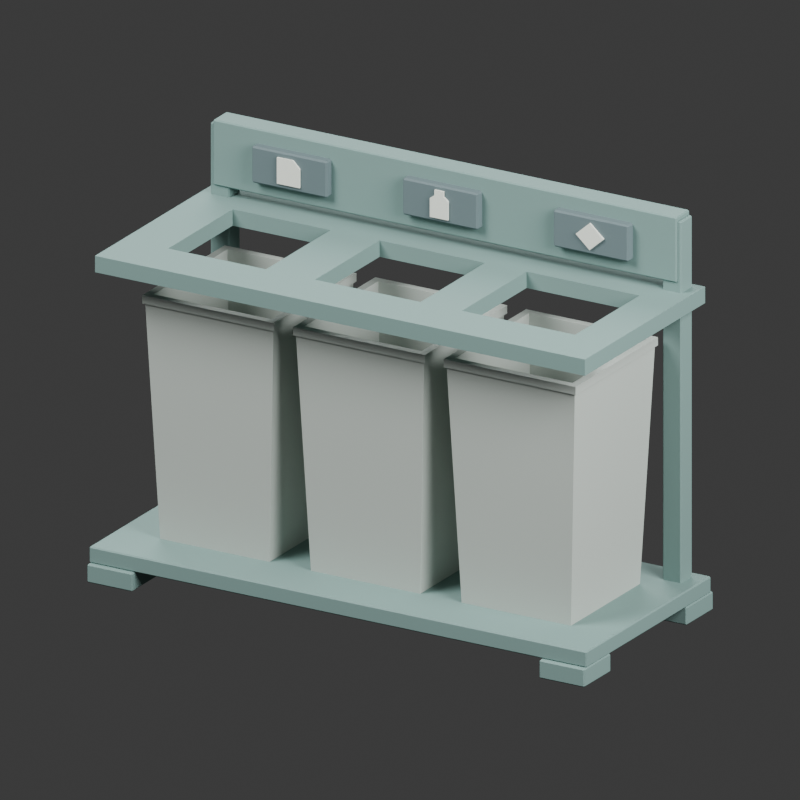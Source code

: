 # Source: source.blend  (saved by Blender 4.3.34; exported with 4.5.12 LTS)
import bpy
from mathutils import Matrix  # noqa: F401  (used for matrix-valued properties, if any)

bpy.ops.wm.read_factory_settings(use_empty=True)
scene = bpy.context.scene
scene.name = 'Scene'

# ---- collections
col_collection = bpy.data.collections.new('Collection'); scene.collection.children.link(col_collection)

# ---- materials (node trees are filled in below, after node groups)
mat_soft_neutral_removable_liners = bpy.data.materials.new('Soft neutral removable liners')
mat_soft_neutral_removable_liners.diffuse_color = (0.46, 0.51, 0.47, 1.0)
mat_muted_service_green_frame = bpy.data.materials.new('Muted service green frame')
mat_muted_service_green_frame.diffuse_color = (0.18, 0.29, 0.27, 1.0)
mat_original_category_symbols = bpy.data.materials.new('Original category symbols')
mat_original_category_symbols.diffuse_color = (0.78, 0.81, 0.73, 1.0)
mat_dark_original_category_plaques = bpy.data.materials.new('Dark original category plaques')
mat_dark_original_category_plaques.diffuse_color = (0.12, 0.17, 0.18, 1.0)

# ---- material node trees
mat_soft_neutral_removable_liners.use_nodes = True; mat_soft_neutral_removable_liners.node_tree.nodes.clear()
_N = mat_soft_neutral_removable_liners.node_tree.nodes; _L = mat_soft_neutral_removable_liners.node_tree.links
n0 = _N.new('ShaderNodeBsdfPrincipled'); n0.name = 'Principled BSDF'; n0.location = (10, 300)
n0.inputs[0].default_value = (0.46, 0.51, 0.47, 1.0)
n0.inputs[2].default_value = 0.78
n1 = _N.new('ShaderNodeOutputMaterial'); n1.name = 'Material Output'; n1.location = (300, 300)
_L.new(n0.outputs[0], n1.inputs[0])
n1.is_active_output = True
mat_muted_service_green_frame.use_nodes = True; mat_muted_service_green_frame.node_tree.nodes.clear()
_N = mat_muted_service_green_frame.node_tree.nodes; _L = mat_muted_service_green_frame.node_tree.links
n0 = _N.new('ShaderNodeBsdfPrincipled'); n0.name = 'Principled BSDF'; n0.location = (10, 300)
n0.inputs[0].default_value = (0.18, 0.29, 0.27, 1.0)
n0.inputs[2].default_value = 0.78
n1 = _N.new('ShaderNodeOutputMaterial'); n1.name = 'Material Output'; n1.location = (300, 300)
_L.new(n0.outputs[0], n1.inputs[0])
n1.is_active_output = True
mat_original_category_symbols.use_nodes = True; mat_original_category_symbols.node_tree.nodes.clear()
_N = mat_original_category_symbols.node_tree.nodes; _L = mat_original_category_symbols.node_tree.links
n0 = _N.new('ShaderNodeBsdfPrincipled'); n0.name = 'Principled BSDF'; n0.location = (10, 300)
n0.inputs[0].default_value = (0.78, 0.81, 0.73, 1.0)
n0.inputs[2].default_value = 0.78
n1 = _N.new('ShaderNodeOutputMaterial'); n1.name = 'Material Output'; n1.location = (300, 300)
_L.new(n0.outputs[0], n1.inputs[0])
n1.is_active_output = True
mat_dark_original_category_plaques.use_nodes = True; mat_dark_original_category_plaques.node_tree.nodes.clear()
_N = mat_dark_original_category_plaques.node_tree.nodes; _L = mat_dark_original_category_plaques.node_tree.links
n0 = _N.new('ShaderNodeBsdfPrincipled'); n0.name = 'Principled BSDF'; n0.location = (10, 300)
n0.inputs[0].default_value = (0.12, 0.17, 0.18, 1.0)
n0.inputs[2].default_value = 0.78
n1 = _N.new('ShaderNodeOutputMaterial'); n1.name = 'Material Output'; n1.location = (300, 300)
_L.new(n0.outputs[0], n1.inputs[0])
n1.is_active_output = True

# ---- world
world_world = bpy.data.worlds.new('World'); scene.world = world_world
world_world.use_nodes = True; world_world.node_tree.nodes.clear()
_N = world_world.node_tree.nodes; _L = world_world.node_tree.links
n0 = _N.new('ShaderNodeOutputWorld'); n0.name = 'World Output'; n0.location = (300, 300)
n1 = _N.new('ShaderNodeBackground'); n1.name = 'Background'; n1.location = (10, 300)
n1.inputs[0].default_value = (0.05088, 0.05088, 0.05088, 1.0)
_L.new(n1.outputs[0], n0.inputs[0])
n0.is_active_output = True
world_world.color = (0.3, 0.3, 0.3)
world_world.sun_shadow_jitter_overblur = 0.0

# ---- cameras
cam_camera_001 = bpy.data.cameras.new('Camera.001')
cam_camera_001.type = 'ORTHO'
cam_camera_001.ortho_scale = 1.828

# ---- lights
light_area = bpy.data.lights.new('Area', 'AREA')
light_area.energy = 700.0
light_area.shape = 'DISK'
light_area.size = 4.0
light_area.size_y = 1.0
light_area_001 = bpy.data.lights.new('Area.001', 'AREA')
light_area_001.energy = 350.0
light_area_001.shape = 'DISK'
light_area_001.size = 3.0
light_area_001.size_y = 1.0
light_area_002 = bpy.data.lights.new('Area.002', 'AREA')
light_area_002.energy = 300.0
light_area_002.shape = 'DISK'
light_area_002.size = 4.0
light_area_002.size_y = 1.0

# ---- meshes
me_removable_hollow_liner_1 = bpy.data.meshes.new('Removable hollow liner 1')
me_removable_hollow_liner_1.from_pydata([(-0.545, -0.155, 0.085), (-0.255, -0.155, 0.085), (-0.255, 0.155, 0.085), (-0.545, 0.155, 0.085), (-0.57, -0.18, 0.665), (-0.23, -0.18, 0.665), (-0.23, 0.18, 0.665), (-0.57, 0.18, 0.665), (-0.575, -0.185, 0.665), (-0.225, -0.185, 0.665), (-0.225, 0.185, 0.665), (-0.575, 0.185, 0.665), (-0.575, -0.185, 0.685), (-0.225, -0.185, 0.685), (-0.225, 0.185, 0.685), (-0.575, 0.185, 0.685), (-0.556, -0.166, 0.685), (-0.244, -0.166, 0.685), (-0.244, 0.166, 0.685), (-0.556, 0.166, 0.685), (-0.556, -0.166, 0.665), (-0.244, -0.166, 0.665), (-0.244, 0.166, 0.665), (-0.556, 0.166, 0.665), (-0.531, -0.141, 0.103), (-0.269, -0.141, 0.103), (-0.269, 0.141, 0.103), (-0.531, 0.141, 0.103)], [], [(3, 2, 1, 0), (0, 1, 5, 4), (1, 2, 6, 5), (2, 3, 7, 6), (3, 0, 4, 7), (4, 5, 9, 8), (5, 6, 10, 9), (6, 7, 11, 10), (7, 4, 8, 11), (8, 9, 13, 12), (9, 10, 14, 13), (10, 11, 15, 14), (11, 8, 12, 15), (12, 13, 17, 16), (13, 14, 18, 17), (14, 15, 19, 18), (15, 12, 16, 19), (16, 17, 21, 20), (17, 18, 22, 21), (18, 19, 23, 22), (19, 16, 20, 23), (20, 21, 25, 24), (21, 22, 26, 25), (22, 23, 27, 26), (23, 20, 24, 27), (24, 25, 26, 27)])
me_removable_hollow_liner_1.materials.append(mat_soft_neutral_removable_liners)
me_removable_hollow_liner_1.update()
me_removable_hollow_liner_2 = bpy.data.meshes.new('Removable hollow liner 2')
me_removable_hollow_liner_2.from_pydata([(-0.145, -0.155, 0.085), (0.145, -0.155, 0.085), (0.145, 0.155, 0.085), (-0.145, 0.155, 0.085), (-0.17, -0.18, 0.665), (0.17, -0.18, 0.665), (0.17, 0.18, 0.665), (-0.17, 0.18, 0.665), (-0.175, -0.185, 0.665), (0.175, -0.185, 0.665), (0.175, 0.185, 0.665), (-0.175, 0.185, 0.665), (-0.175, -0.185, 0.685), (0.175, -0.185, 0.685), (0.175, 0.185, 0.685), (-0.175, 0.185, 0.685), (-0.156, -0.166, 0.685), (0.156, -0.166, 0.685), (0.156, 0.166, 0.685), (-0.156, 0.166, 0.685), (-0.156, -0.166, 0.665), (0.156, -0.166, 0.665), (0.156, 0.166, 0.665), (-0.156, 0.166, 0.665), (-0.131, -0.141, 0.103), (0.131, -0.141, 0.103), (0.131, 0.141, 0.103), (-0.131, 0.141, 0.103)], [], [(3, 2, 1, 0), (0, 1, 5, 4), (1, 2, 6, 5), (2, 3, 7, 6), (3, 0, 4, 7), (4, 5, 9, 8), (5, 6, 10, 9), (6, 7, 11, 10), (7, 4, 8, 11), (8, 9, 13, 12), (9, 10, 14, 13), (10, 11, 15, 14), (11, 8, 12, 15), (12, 13, 17, 16), (13, 14, 18, 17), (14, 15, 19, 18), (15, 12, 16, 19), (16, 17, 21, 20), (17, 18, 22, 21), (18, 19, 23, 22), (19, 16, 20, 23), (20, 21, 25, 24), (21, 22, 26, 25), (22, 23, 27, 26), (23, 20, 24, 27), (24, 25, 26, 27)])
me_removable_hollow_liner_2.materials.append(mat_soft_neutral_removable_liners)
me_removable_hollow_liner_2.update()
me_removable_hollow_liner_3 = bpy.data.meshes.new('Removable hollow liner 3')
me_removable_hollow_liner_3.from_pydata([(0.255, -0.155, 0.085), (0.545, -0.155, 0.085), (0.545, 0.155, 0.085), (0.255, 0.155, 0.085), (0.23, -0.18, 0.665), (0.57, -0.18, 0.665), (0.57, 0.18, 0.665), (0.23, 0.18, 0.665), (0.225, -0.185, 0.665), (0.575, -0.185, 0.665), (0.575, 0.185, 0.665), (0.225, 0.185, 0.665), (0.225, -0.185, 0.685), (0.575, -0.185, 0.685), (0.575, 0.185, 0.685), (0.225, 0.185, 0.685), (0.244, -0.166, 0.685), (0.556, -0.166, 0.685), (0.556, 0.166, 0.685), (0.244, 0.166, 0.685), (0.244, -0.166, 0.665), (0.556, -0.166, 0.665), (0.556, 0.166, 0.665), (0.244, 0.166, 0.665), (0.269, -0.141, 0.103), (0.531, -0.141, 0.103), (0.531, 0.141, 0.103), (0.269, 0.141, 0.103)], [], [(3, 2, 1, 0), (0, 1, 5, 4), (1, 2, 6, 5), (2, 3, 7, 6), (3, 0, 4, 7), (4, 5, 9, 8), (5, 6, 10, 9), (6, 7, 11, 10), (7, 4, 8, 11), (8, 9, 13, 12), (9, 10, 14, 13), (10, 11, 15, 14), (11, 8, 12, 15), (12, 13, 17, 16), (13, 14, 18, 17), (14, 15, 19, 18), (15, 12, 16, 19), (16, 17, 21, 20), (17, 18, 22, 21), (18, 19, 23, 22), (19, 16, 20, 23), (20, 21, 25, 24), (21, 22, 26, 25), (22, 23, 27, 26), (23, 20, 24, 27), (24, 25, 26, 27)])
me_removable_hollow_liner_3.materials.append(mat_soft_neutral_removable_liners)
me_removable_hollow_liner_3.update()
me_continuous_three_aperture_deck = bpy.data.meshes.new('Continuous three aperture deck')
me_continuous_three_aperture_deck.from_pydata([(-0.65, -0.145, 0.755), (-0.65, 0.145, 0.755), (-0.53, 0.145, 0.755), (-0.53, -0.145, 0.755), (-0.65, -0.145, 0.795), (-0.53, -0.145, 0.795), (-0.53, 0.145, 0.795), (-0.65, 0.145, 0.795), (0.55, 0.145, 0.755), (0.55, 0.27, 0.755), (0.65, 0.27, 0.755), (0.65, 0.145, 0.755), (0.55, 0.145, 0.795), (0.65, 0.145, 0.795), (0.65, 0.27, 0.795), (0.55, 0.27, 0.795), (-0.53, 0.27, 0.755), (-0.27, 0.27, 0.755), (-0.27, 0.145, 0.755), (-0.27, 0.145, 0.795), (-0.27, 0.27, 0.795), (-0.53, 0.27, 0.795), (0.14, -0.27, 0.755), (0.14, -0.145, 0.755), (0.25, -0.145, 0.755), (0.25, -0.27, 0.755), (0.14, -0.27, 0.795), (0.25, -0.27, 0.795), (0.25, -0.145, 0.795), (0.14, -0.145, 0.795), (-0.27, -0.145, 0.755), (-0.14, 0.145, 0.755), (-0.14, -0.145, 0.755), (-0.27, -0.145, 0.795), (-0.14, -0.145, 0.795), (-0.14, 0.145, 0.795), (0.55, -0.27, 0.755), (0.55, -0.145, 0.755), (0.65, -0.145, 0.755), (0.65, -0.27, 0.755), (0.55, -0.27, 0.795), (0.65, -0.27, 0.795), (0.65, -0.145, 0.795), (0.55, -0.145, 0.795), (-0.65, -0.27, 0.755), (-0.53, -0.27, 0.755), (-0.65, -0.27, 0.795), (-0.53, -0.27, 0.795), (-0.27, -0.27, 0.755), (-0.14, -0.27, 0.755), (-0.27, -0.27, 0.795), (-0.14, -0.27, 0.795), (0.14, 0.145, 0.755), (0.14, 0.27, 0.755), (0.25, 0.27, 0.755), (0.25, 0.145, 0.755), (0.14, 0.145, 0.795), (0.25, 0.145, 0.795), (0.25, 0.27, 0.795), (0.14, 0.27, 0.795), (-0.65, 0.27, 0.755), (-0.65, 0.27, 0.795), (-0.14, 0.27, 0.755), (-0.14, 0.27, 0.795)], [], [(0, 1, 2, 3), (4, 5, 6, 7), (3, 2, 6, 5), (1, 0, 4, 7), (8, 9, 10, 11), (12, 13, 14, 15), (11, 10, 14, 13), (10, 9, 15, 14), (2, 16, 17, 18), (6, 19, 20, 21), (2, 18, 19, 6), (17, 16, 21, 20), (22, 23, 24, 25), (26, 27, 28, 29), (22, 25, 27, 26), (30, 18, 31, 32), (33, 34, 35, 19), (32, 31, 35, 34), (18, 30, 33, 19), (36, 37, 38, 39), (40, 41, 42, 43), (36, 39, 41, 40), (39, 38, 42, 41), (44, 0, 3, 45), (46, 47, 5, 4), (44, 45, 47, 46), (0, 44, 46, 4), (37, 8, 11, 38), (43, 42, 13, 12), (38, 11, 13, 42), (8, 37, 43, 12), (48, 30, 32, 49), (50, 51, 34, 33), (48, 49, 51, 50), (52, 53, 54, 55), (56, 57, 58, 59), (54, 53, 59, 58), (49, 32, 23, 22), (51, 26, 29, 34), (49, 22, 26, 51), (23, 32, 34, 29), (1, 60, 16, 2), (7, 6, 21, 61), (16, 60, 61, 21), (60, 1, 7, 61), (25, 24, 37, 36), (27, 40, 43, 28), (25, 36, 40, 27), (37, 24, 28, 43), (18, 17, 62, 31), (19, 35, 63, 20), (62, 17, 20, 63), (45, 3, 30, 48), (47, 50, 33, 5), (45, 48, 50, 47), (30, 3, 5, 33), (31, 62, 53, 52), (35, 56, 59, 63), (31, 52, 56, 35), (53, 62, 63, 59), (23, 52, 55, 24), (29, 28, 57, 56), (24, 55, 57, 28), (52, 23, 29, 56), (55, 54, 9, 8), (57, 12, 15, 58), (55, 8, 12, 57), (9, 54, 58, 15)])
me_continuous_three_aperture_deck.materials.append(mat_muted_service_green_frame)
me_continuous_three_aperture_deck.update()
me_original_sheet_silhouette = bpy.data.meshes.new('Original sheet silhouette')
me_original_sheet_silhouette.from_pydata([(-0.43, 0.174, 0.868), (-0.37, 0.174, 0.868), (-0.37, 0.174, 0.914), (-0.388, 0.174, 0.932), (-0.43, 0.174, 0.932), (-0.43, 0.18, 0.868), (-0.37, 0.18, 0.868), (-0.37, 0.18, 0.914), (-0.388, 0.18, 0.932), (-0.43, 0.18, 0.932)], [], [(4, 0, 1, 2, 3), (5, 9, 8, 7, 6), (0, 5, 6, 1), (1, 6, 7, 2), (2, 7, 8, 3), (3, 8, 9, 4), (4, 9, 5, 0)])
me_original_sheet_silhouette.materials.append(mat_original_category_symbols)
me_original_sheet_silhouette.update()
me_original_container_silhouette = bpy.data.meshes.new('Original container silhouette')
me_original_container_silhouette.from_pydata([(-0.024, 0.174, 0.866), (0.024, 0.174, 0.866), (0.024, 0.174, 0.912), (0.012, 0.174, 0.921), (0.012, 0.174, 0.934), (-0.012, 0.174, 0.934), (-0.012, 0.174, 0.921), (-0.024, 0.174, 0.912), (-0.024, 0.18, 0.866), (0.024, 0.18, 0.866), (0.024, 0.18, 0.912), (0.012, 0.18, 0.921), (0.012, 0.18, 0.934), (-0.012, 0.18, 0.934), (-0.012, 0.18, 0.921), (-0.024, 0.18, 0.912)], [], [(7, 0, 1, 2, 3, 4, 5, 6), (8, 15, 14, 13, 12, 11, 10, 9), (0, 8, 9, 1), (1, 9, 10, 2), (2, 10, 11, 3), (3, 11, 12, 4), (4, 12, 13, 5), (5, 13, 14, 6), (6, 14, 15, 7), (7, 15, 8, 0)])
me_original_container_silhouette.materials.append(mat_original_category_symbols)
me_original_container_silhouette.update()
me_original_general_stream_diamond = bpy.data.meshes.new('Original general stream diamond')
me_original_general_stream_diamond.from_pydata([(0.4, 0.174, 0.867), (0.437, 0.174, 0.9), (0.4, 0.174, 0.933), (0.363, 0.174, 0.9), (0.4, 0.18, 0.867), (0.437, 0.18, 0.9), (0.4, 0.18, 0.933), (0.363, 0.18, 0.9)], [], [(3, 0, 1, 2), (4, 7, 6, 5), (0, 4, 5, 1), (1, 5, 6, 2), (2, 6, 7, 3), (3, 7, 4, 0)])
me_original_general_stream_diamond.materials.append(mat_original_category_symbols)
me_original_general_stream_diamond.update()
me_cube_001 = bpy.data.meshes.new('Cube.001')
me_cube_001.from_pydata([(-0.057, -0.057, -0.0225), (-0.057, -0.06, -0.0195), (-0.06, -0.057, -0.0195), (-0.057, -0.06, 0.0195), (-0.057, -0.057, 0.0225), (-0.06, -0.057, 0.0195), (-0.057, 0.057, -0.0225), (-0.06, 0.057, -0.0195), (-0.057, 0.06, -0.0195), (-0.057, 0.057, 0.0225), (-0.057, 0.06, 0.0195), (-0.06, 0.057, 0.0195), (0.057, -0.057, -0.0225), (0.06, -0.057, -0.0195), (0.057, -0.06, -0.0195), (0.057, -0.057, 0.0225), (0.057, -0.06, 0.0195), (0.06, -0.057, 0.0195), (0.057, 0.057, -0.0225), (0.057, 0.06, -0.0195), (0.06, 0.057, -0.0195), (0.057, 0.057, 0.0225), (0.06, 0.057, 0.0195), (0.057, 0.06, 0.0195)], [], [(14, 16, 3, 1), (20, 22, 17, 13), (21, 9, 4, 15), (2, 5, 11, 7), (8, 10, 23, 19), (0, 1, 2), (3, 4, 5), (6, 7, 8), (9, 10, 11), (12, 13, 14), (15, 16, 17), (18, 19, 20), (21, 22, 23), (6, 0, 2, 7), (1, 3, 5, 2), (4, 9, 11, 5), (10, 8, 7, 11), (18, 6, 8, 19), (9, 21, 23, 10), (22, 20, 19, 23), (12, 18, 20, 13), (21, 15, 17, 22), (16, 14, 13, 17), (0, 12, 14, 1), (15, 4, 3, 16), (6, 18, 12, 0)])
_uv = me_cube_001.uv_layers.new(name='UVMap')
_uv.uv.foreach_set('vector', [0.3917, 0.7563, 0.6083, 0.7563, 0.6083, 0.9938, 0.3917, 0.9937, 0.3917, 0.5063, 0.6083, 0.5063, 0.6083, 0.7437, 0.3917, 0.7437, 0.6313, 0.5063, 0.8688, 0.5063, 0.8687, 0.7437, 0.6313, 0.7438, 0.3917, 0.00625, 0.6083, 0.00625, 0.6083, 0.2438, 0.3917, 0.2438, 0.3917, 0.2562, 0.6083, 0.2563, 0.6083, 0.4938, 0.3917, 0.4938, 0.1313, 0.7438, 0.1312, 0.75, 0.125, 0.7438, 0.6083, 0.9938, 0.625, 0.9937, 0.6083, 1.0, 0.1313, 0.5063, 0.125, 0.5063, 0.1312, 0.5, 0.625, 0.2562, 0.6083, 0.2563, 0.6083, 0.25, 0.3688, 0.7437, 0.375, 0.7438, 0.3688, 0.75, 0.625, 0.7563, 0.6083, 0.7563, 0.6083, 0.75, 0.3688, 0.5063, 0.3688, 0.5, 0.375, 0.5063, 0.625, 0.5063, 0.6083, 0.5063, 0.6083, 0.5, 0.1313, 0.5063, 0.1313, 0.7438, 0.125, 0.7438, 0.125, 0.5063, 0.3917, 0.0, 0.6083, 0.0, 0.6083, 0.00625, 0.3917, 0.00625, 0.625, 0.00625, 0.625, 0.2438, 0.6083, 0.2438, 0.6083, 0.00625, 0.6083, 0.2563, 0.3917, 0.2562, 0.3917, 0.2438, 0.6083, 0.2438, 0.3688, 0.5063, 0.1313, 0.5063, 0.1312, 0.5, 0.3688, 0.5, 0.625, 0.2562, 0.625, 0.4938, 0.6083, 0.4938, 0.6083, 0.2563, 0.6083, 0.5063, 0.3917, 0.5063, 0.3917, 0.4938, 0.6083, 0.4938, 0.3688, 0.7437, 0.3688, 0.5063, 0.3917, 0.5063, 0.3917, 0.7437, 0.6313, 0.5063, 0.6313, 0.7438, 0.6083, 0.7437, 0.6083, 0.5063, 0.6083, 0.7563, 0.3917, 0.7563, 0.3917, 0.7437, 0.6083, 0.7437, 0.1313, 0.7438, 0.3688, 0.7437, 0.3688, 0.75, 0.1312, 0.75, 0.625, 0.7563, 0.625, 0.9937, 0.6083, 0.9938, 0.6083, 0.7563, 0.1313, 0.5063, 0.3688, 0.5063, 0.3688, 0.7437, 0.1313, 0.7438])
me_cube_001.materials.append(mat_muted_service_green_frame)
me_cube_001.update()
me_cube_002 = bpy.data.meshes.new('Cube.002')
me_cube_002.from_pydata([(-0.057, -0.057, -0.0225), (-0.057, -0.06, -0.0195), (-0.06, -0.057, -0.0195), (-0.057, -0.06, 0.0195), (-0.057, -0.057, 0.0225), (-0.06, -0.057, 0.0195), (-0.057, 0.057, -0.0225), (-0.06, 0.057, -0.0195), (-0.057, 0.06, -0.0195), (-0.057, 0.057, 0.0225), (-0.057, 0.06, 0.0195), (-0.06, 0.057, 0.0195), (0.057, -0.057, -0.0225), (0.06, -0.057, -0.0195), (0.057, -0.06, -0.0195), (0.057, -0.057, 0.0225), (0.057, -0.06, 0.0195), (0.06, -0.057, 0.0195), (0.057, 0.057, -0.0225), (0.057, 0.06, -0.0195), (0.06, 0.057, -0.0195), (0.057, 0.057, 0.0225), (0.06, 0.057, 0.0195), (0.057, 0.06, 0.0195)], [], [(14, 16, 3, 1), (20, 22, 17, 13), (21, 9, 4, 15), (2, 5, 11, 7), (8, 10, 23, 19), (0, 1, 2), (3, 4, 5), (6, 7, 8), (9, 10, 11), (12, 13, 14), (15, 16, 17), (18, 19, 20), (21, 22, 23), (6, 0, 2, 7), (1, 3, 5, 2), (4, 9, 11, 5), (10, 8, 7, 11), (18, 6, 8, 19), (9, 21, 23, 10), (22, 20, 19, 23), (12, 18, 20, 13), (21, 15, 17, 22), (16, 14, 13, 17), (0, 12, 14, 1), (15, 4, 3, 16), (6, 18, 12, 0)])
_uv = me_cube_002.uv_layers.new(name='UVMap')
_uv.uv.foreach_set('vector', [0.3917, 0.7563, 0.6083, 0.7563, 0.6083, 0.9938, 0.3917, 0.9937, 0.3917, 0.5063, 0.6083, 0.5063, 0.6083, 0.7437, 0.3917, 0.7437, 0.6313, 0.5063, 0.8688, 0.5063, 0.8687, 0.7437, 0.6313, 0.7438, 0.3917, 0.00625, 0.6083, 0.00625, 0.6083, 0.2438, 0.3917, 0.2438, 0.3917, 0.2562, 0.6083, 0.2563, 0.6083, 0.4938, 0.3917, 0.4938, 0.1313, 0.7438, 0.1312, 0.75, 0.125, 0.7438, 0.6083, 0.9938, 0.625, 0.9937, 0.6083, 1.0, 0.1313, 0.5063, 0.125, 0.5063, 0.1312, 0.5, 0.625, 0.2562, 0.6083, 0.2563, 0.6083, 0.25, 0.3688, 0.7437, 0.375, 0.7438, 0.3688, 0.75, 0.625, 0.7563, 0.6083, 0.7563, 0.6083, 0.75, 0.3688, 0.5063, 0.3688, 0.5, 0.375, 0.5063, 0.625, 0.5063, 0.6083, 0.5063, 0.6083, 0.5, 0.1313, 0.5063, 0.1313, 0.7438, 0.125, 0.7438, 0.125, 0.5063, 0.3917, 0.0, 0.6083, 0.0, 0.6083, 0.00625, 0.3917, 0.00625, 0.625, 0.00625, 0.625, 0.2438, 0.6083, 0.2438, 0.6083, 0.00625, 0.6083, 0.2563, 0.3917, 0.2562, 0.3917, 0.2438, 0.6083, 0.2438, 0.3688, 0.5063, 0.1313, 0.5063, 0.1312, 0.5, 0.3688, 0.5, 0.625, 0.2562, 0.625, 0.4938, 0.6083, 0.4938, 0.6083, 0.2563, 0.6083, 0.5063, 0.3917, 0.5063, 0.3917, 0.4938, 0.6083, 0.4938, 0.3688, 0.7437, 0.3688, 0.5063, 0.3917, 0.5063, 0.3917, 0.7437, 0.6313, 0.5063, 0.6313, 0.7438, 0.6083, 0.7437, 0.6083, 0.5063, 0.6083, 0.7563, 0.3917, 0.7563, 0.3917, 0.7437, 0.6083, 0.7437, 0.1313, 0.7438, 0.3688, 0.7437, 0.3688, 0.75, 0.1312, 0.75, 0.625, 0.7563, 0.625, 0.9937, 0.6083, 0.9938, 0.6083, 0.7563, 0.1313, 0.5063, 0.3688, 0.5063, 0.3688, 0.7437, 0.1313, 0.7438])
me_cube_002.materials.append(mat_muted_service_green_frame)
me_cube_002.update()
me_cube_003 = bpy.data.meshes.new('Cube.003')
me_cube_003.from_pydata([(-0.057, -0.057, -0.0225), (-0.057, -0.06, -0.0195), (-0.06, -0.057, -0.0195), (-0.057, -0.06, 0.0195), (-0.057, -0.057, 0.0225), (-0.06, -0.057, 0.0195), (-0.057, 0.057, -0.0225), (-0.06, 0.057, -0.0195), (-0.057, 0.06, -0.0195), (-0.057, 0.057, 0.0225), (-0.057, 0.06, 0.0195), (-0.06, 0.057, 0.0195), (0.057, -0.057, -0.0225), (0.06, -0.057, -0.0195), (0.057, -0.06, -0.0195), (0.057, -0.057, 0.0225), (0.057, -0.06, 0.0195), (0.06, -0.057, 0.0195), (0.057, 0.057, -0.0225), (0.057, 0.06, -0.0195), (0.06, 0.057, -0.0195), (0.057, 0.057, 0.0225), (0.06, 0.057, 0.0195), (0.057, 0.06, 0.0195)], [], [(14, 16, 3, 1), (20, 22, 17, 13), (21, 9, 4, 15), (2, 5, 11, 7), (8, 10, 23, 19), (0, 1, 2), (3, 4, 5), (6, 7, 8), (9, 10, 11), (12, 13, 14), (15, 16, 17), (18, 19, 20), (21, 22, 23), (6, 0, 2, 7), (1, 3, 5, 2), (4, 9, 11, 5), (10, 8, 7, 11), (18, 6, 8, 19), (9, 21, 23, 10), (22, 20, 19, 23), (12, 18, 20, 13), (21, 15, 17, 22), (16, 14, 13, 17), (0, 12, 14, 1), (15, 4, 3, 16), (6, 18, 12, 0)])
_uv = me_cube_003.uv_layers.new(name='UVMap')
_uv.uv.foreach_set('vector', [0.3917, 0.7563, 0.6083, 0.7563, 0.6083, 0.9938, 0.3917, 0.9937, 0.3917, 0.5063, 0.6083, 0.5063, 0.6083, 0.7437, 0.3917, 0.7437, 0.6313, 0.5063, 0.8688, 0.5063, 0.8687, 0.7437, 0.6313, 0.7438, 0.3917, 0.00625, 0.6083, 0.00625, 0.6083, 0.2438, 0.3917, 0.2438, 0.3917, 0.2562, 0.6083, 0.2563, 0.6083, 0.4938, 0.3917, 0.4938, 0.1313, 0.7438, 0.1312, 0.75, 0.125, 0.7438, 0.6083, 0.9938, 0.625, 0.9937, 0.6083, 1.0, 0.1313, 0.5063, 0.125, 0.5063, 0.1312, 0.5, 0.625, 0.2562, 0.6083, 0.2563, 0.6083, 0.25, 0.3688, 0.7437, 0.375, 0.7438, 0.3688, 0.75, 0.625, 0.7563, 0.6083, 0.7563, 0.6083, 0.75, 0.3688, 0.5063, 0.3688, 0.5, 0.375, 0.5063, 0.625, 0.5063, 0.6083, 0.5063, 0.6083, 0.5, 0.1313, 0.5063, 0.1313, 0.7438, 0.125, 0.7438, 0.125, 0.5063, 0.3917, 0.0, 0.6083, 0.0, 0.6083, 0.00625, 0.3917, 0.00625, 0.625, 0.00625, 0.625, 0.2438, 0.6083, 0.2438, 0.6083, 0.00625, 0.6083, 0.2563, 0.3917, 0.2562, 0.3917, 0.2438, 0.6083, 0.2438, 0.3688, 0.5063, 0.1313, 0.5063, 0.1312, 0.5, 0.3688, 0.5, 0.625, 0.2562, 0.625, 0.4938, 0.6083, 0.4938, 0.6083, 0.2563, 0.6083, 0.5063, 0.3917, 0.5063, 0.3917, 0.4938, 0.6083, 0.4938, 0.3688, 0.7437, 0.3688, 0.5063, 0.3917, 0.5063, 0.3917, 0.7437, 0.6313, 0.5063, 0.6313, 0.7438, 0.6083, 0.7437, 0.6083, 0.5063, 0.6083, 0.7563, 0.3917, 0.7563, 0.3917, 0.7437, 0.6083, 0.7437, 0.1313, 0.7438, 0.3688, 0.7437, 0.3688, 0.75, 0.1312, 0.75, 0.625, 0.7563, 0.625, 0.9937, 0.6083, 0.9938, 0.6083, 0.7563, 0.1313, 0.5063, 0.3688, 0.5063, 0.3688, 0.7437, 0.1313, 0.7438])
me_cube_003.materials.append(mat_muted_service_green_frame)
me_cube_003.update()
me_cube_004 = bpy.data.meshes.new('Cube.004')
me_cube_004.from_pydata([(-0.057, -0.057, -0.0225), (-0.057, -0.06, -0.0195), (-0.06, -0.057, -0.0195), (-0.057, -0.06, 0.0195), (-0.057, -0.057, 0.0225), (-0.06, -0.057, 0.0195), (-0.057, 0.057, -0.0225), (-0.06, 0.057, -0.0195), (-0.057, 0.06, -0.0195), (-0.057, 0.057, 0.0225), (-0.057, 0.06, 0.0195), (-0.06, 0.057, 0.0195), (0.057, -0.057, -0.0225), (0.06, -0.057, -0.0195), (0.057, -0.06, -0.0195), (0.057, -0.057, 0.0225), (0.057, -0.06, 0.0195), (0.06, -0.057, 0.0195), (0.057, 0.057, -0.0225), (0.057, 0.06, -0.0195), (0.06, 0.057, -0.0195), (0.057, 0.057, 0.0225), (0.06, 0.057, 0.0195), (0.057, 0.06, 0.0195)], [], [(14, 16, 3, 1), (20, 22, 17, 13), (21, 9, 4, 15), (2, 5, 11, 7), (8, 10, 23, 19), (0, 1, 2), (3, 4, 5), (6, 7, 8), (9, 10, 11), (12, 13, 14), (15, 16, 17), (18, 19, 20), (21, 22, 23), (6, 0, 2, 7), (1, 3, 5, 2), (4, 9, 11, 5), (10, 8, 7, 11), (18, 6, 8, 19), (9, 21, 23, 10), (22, 20, 19, 23), (12, 18, 20, 13), (21, 15, 17, 22), (16, 14, 13, 17), (0, 12, 14, 1), (15, 4, 3, 16), (6, 18, 12, 0)])
_uv = me_cube_004.uv_layers.new(name='UVMap')
_uv.uv.foreach_set('vector', [0.3917, 0.7563, 0.6083, 0.7563, 0.6083, 0.9938, 0.3917, 0.9937, 0.3917, 0.5063, 0.6083, 0.5063, 0.6083, 0.7437, 0.3917, 0.7437, 0.6313, 0.5063, 0.8688, 0.5063, 0.8687, 0.7437, 0.6313, 0.7438, 0.3917, 0.00625, 0.6083, 0.00625, 0.6083, 0.2438, 0.3917, 0.2438, 0.3917, 0.2562, 0.6083, 0.2563, 0.6083, 0.4938, 0.3917, 0.4938, 0.1313, 0.7438, 0.1312, 0.75, 0.125, 0.7438, 0.6083, 0.9938, 0.625, 0.9937, 0.6083, 1.0, 0.1313, 0.5063, 0.125, 0.5063, 0.1312, 0.5, 0.625, 0.2562, 0.6083, 0.2563, 0.6083, 0.25, 0.3688, 0.7437, 0.375, 0.7438, 0.3688, 0.75, 0.625, 0.7563, 0.6083, 0.7563, 0.6083, 0.75, 0.3688, 0.5063, 0.3688, 0.5, 0.375, 0.5063, 0.625, 0.5063, 0.6083, 0.5063, 0.6083, 0.5, 0.1313, 0.5063, 0.1313, 0.7438, 0.125, 0.7438, 0.125, 0.5063, 0.3917, 0.0, 0.6083, 0.0, 0.6083, 0.00625, 0.3917, 0.00625, 0.625, 0.00625, 0.625, 0.2438, 0.6083, 0.2438, 0.6083, 0.00625, 0.6083, 0.2563, 0.3917, 0.2562, 0.3917, 0.2438, 0.6083, 0.2438, 0.3688, 0.5063, 0.1313, 0.5063, 0.1312, 0.5, 0.3688, 0.5, 0.625, 0.2562, 0.625, 0.4938, 0.6083, 0.4938, 0.6083, 0.2563, 0.6083, 0.5063, 0.3917, 0.5063, 0.3917, 0.4938, 0.6083, 0.4938, 0.3688, 0.7437, 0.3688, 0.5063, 0.3917, 0.5063, 0.3917, 0.7437, 0.6313, 0.5063, 0.6313, 0.7438, 0.6083, 0.7437, 0.6083, 0.5063, 0.6083, 0.7563, 0.3917, 0.7563, 0.3917, 0.7437, 0.6083, 0.7437, 0.1313, 0.7438, 0.3688, 0.7437, 0.3688, 0.75, 0.1312, 0.75, 0.625, 0.7563, 0.625, 0.9937, 0.6083, 0.9938, 0.6083, 0.7563, 0.1313, 0.5063, 0.3688, 0.5063, 0.3688, 0.7437, 0.1313, 0.7438])
me_cube_004.materials.append(mat_muted_service_green_frame)
me_cube_004.update()
me_cube_005 = bpy.data.meshes.new('Cube.005')
me_cube_005.from_pydata([(-0.657, -0.277, -0.02), (-0.657, -0.28, -0.017), (-0.66, -0.277, -0.017), (-0.657, -0.28, 0.017), (-0.657, -0.277, 0.02), (-0.66, -0.277, 0.017), (-0.657, 0.277, -0.02), (-0.66, 0.277, -0.017), (-0.657, 0.28, -0.017), (-0.657, 0.277, 0.02), (-0.657, 0.28, 0.017), (-0.66, 0.277, 0.017), (0.657, -0.277, -0.02), (0.66, -0.277, -0.017), (0.657, -0.28, -0.017), (0.657, -0.277, 0.02), (0.657, -0.28, 0.017), (0.66, -0.277, 0.017), (0.657, 0.277, -0.02), (0.657, 0.28, -0.017), (0.66, 0.277, -0.017), (0.657, 0.277, 0.02), (0.66, 0.277, 0.017), (0.657, 0.28, 0.017)], [], [(14, 16, 3, 1), (20, 22, 17, 13), (21, 9, 4, 15), (2, 5, 11, 7), (8, 10, 23, 19), (0, 1, 2), (3, 4, 5), (6, 7, 8), (9, 10, 11), (12, 13, 14), (15, 16, 17), (18, 19, 20), (21, 22, 23), (6, 0, 2, 7), (1, 3, 5, 2), (4, 9, 11, 5), (10, 8, 7, 11), (18, 6, 8, 19), (9, 21, 23, 10), (22, 20, 19, 23), (12, 18, 20, 13), (21, 15, 17, 22), (16, 14, 13, 17), (0, 12, 14, 1), (15, 4, 3, 16), (6, 18, 12, 0)])
_uv = me_cube_005.uv_layers.new(name='UVMap')
_uv.uv.foreach_set('vector', [0.3937, 0.7506, 0.6062, 0.7506, 0.6062, 0.9994, 0.3937, 0.9994, 0.3938, 0.5013, 0.6062, 0.5013, 0.6062, 0.7487, 0.3938, 0.7487, 0.6256, 0.5013, 0.8744, 0.5013, 0.8744, 0.7487, 0.6256, 0.7487, 0.3938, 0.001339, 0.6062, 0.001339, 0.6062, 0.2487, 0.3938, 0.2487, 0.3937, 0.2506, 0.6062, 0.2506, 0.6062, 0.4994, 0.3937, 0.4994, 0.1256, 0.7487, 0.1256, 0.75, 0.125, 0.7487, 0.6062, 0.9994, 0.625, 0.9994, 0.6062, 1.0, 0.1256, 0.5013, 0.125, 0.5013, 0.1256, 0.5, 0.625, 0.2506, 0.6062, 0.2506, 0.6062, 0.25, 0.3744, 0.7487, 0.375, 0.7487, 0.3744, 0.75, 0.625, 0.7506, 0.6062, 0.7506, 0.6062, 0.75, 0.3744, 0.5013, 0.3744, 0.5, 0.375, 0.5013, 0.625, 0.5013, 0.6062, 0.5013, 0.6062, 0.5, 0.1256, 0.5013, 0.1256, 0.7487, 0.125, 0.7487, 0.125, 0.5013, 0.3938, 0.0, 0.6062, 0.0, 0.6062, 0.001339, 0.3938, 0.001339, 0.625, 0.001339, 0.625, 0.2487, 0.6062, 0.2487, 0.6062, 0.001339, 0.6062, 0.2506, 0.3937, 0.2506, 0.3938, 0.2487, 0.6062, 0.2487, 0.3744, 0.5013, 0.1256, 0.5013, 0.1256, 0.5, 0.3744, 0.5, 0.625, 0.2506, 0.625, 0.4994, 0.6062, 0.4994, 0.6062, 0.2506, 0.6062, 0.5013, 0.3938, 0.5013, 0.3937, 0.4994, 0.6062, 0.4994, 0.3744, 0.7487, 0.3744, 0.5013, 0.3938, 0.5013, 0.3938, 0.7487, 0.6256, 0.5013, 0.6256, 0.7487, 0.6062, 0.7487, 0.6062, 0.5013, 0.6062, 0.7506, 0.3937, 0.7506, 0.3938, 0.7487, 0.6062, 0.7487, 0.1256, 0.7487, 0.3744, 0.7487, 0.3744, 0.75, 0.1256, 0.75, 0.625, 0.7506, 0.625, 0.9994, 0.6062, 0.9994, 0.6062, 0.7506, 0.1256, 0.5013, 0.3744, 0.5013, 0.3744, 0.7487, 0.1256, 0.7487])
me_cube_005.materials.append(mat_muted_service_green_frame)
me_cube_005.update()
me_cube_006 = bpy.data.meshes.new('Cube.006')
me_cube_006.from_pydata([(-0.022, -0.022, -0.45), (-0.022, -0.025, -0.447), (-0.025, -0.022, -0.447), (-0.022, -0.025, 0.447), (-0.022, -0.022, 0.45), (-0.025, -0.022, 0.447), (-0.022, 0.022, -0.45), (-0.025, 0.022, -0.447), (-0.022, 0.025, -0.447), (-0.022, 0.022, 0.45), (-0.022, 0.025, 0.447), (-0.025, 0.022, 0.447), (0.022, -0.022, -0.45), (0.025, -0.022, -0.447), (0.022, -0.025, -0.447), (0.022, -0.022, 0.45), (0.022, -0.025, 0.447), (0.025, -0.022, 0.447), (0.022, 0.022, -0.45), (0.022, 0.025, -0.447), (0.025, 0.022, -0.447), (0.022, 0.022, 0.45), (0.025, 0.022, 0.447), (0.022, 0.025, 0.447)], [], [(14, 16, 3, 1), (20, 22, 17, 13), (21, 9, 4, 15), (2, 5, 11, 7), (8, 10, 23, 19), (0, 1, 2), (3, 4, 5), (6, 7, 8), (9, 10, 11), (12, 13, 14), (15, 16, 17), (18, 19, 20), (21, 22, 23), (6, 0, 2, 7), (1, 3, 5, 2), (4, 9, 11, 5), (10, 8, 7, 11), (18, 6, 8, 19), (9, 21, 23, 10), (22, 20, 19, 23), (12, 18, 20, 13), (21, 15, 17, 22), (16, 14, 13, 17), (0, 12, 14, 1), (15, 4, 3, 16), (6, 18, 12, 0)])
_uv = me_cube_006.uv_layers.new(name='UVMap')
_uv.uv.foreach_set('vector', [0.3758, 0.765, 0.6242, 0.765, 0.6242, 0.985, 0.3758, 0.985, 0.3758, 0.515, 0.6242, 0.515, 0.6242, 0.735, 0.3758, 0.735, 0.64, 0.515, 0.86, 0.515, 0.86, 0.735, 0.64, 0.735, 0.3758, 0.015, 0.6242, 0.015, 0.6242, 0.235, 0.3758, 0.235, 0.3758, 0.265, 0.6242, 0.265, 0.6242, 0.485, 0.3758, 0.485, 0.14, 0.735, 0.14, 0.75, 0.125, 0.735, 0.6242, 0.985, 0.625, 0.985, 0.6242, 1.0, 0.14, 0.515, 0.125, 0.515, 0.14, 0.5, 0.625, 0.265, 0.6242, 0.265, 0.6242, 0.25, 0.36, 0.735, 0.375, 0.735, 0.36, 0.75, 0.625, 0.765, 0.6242, 0.765, 0.6242, 0.75, 0.36, 0.515, 0.36, 0.5, 0.375, 0.515, 0.625, 0.515, 0.6242, 0.515, 0.6242, 0.5, 0.14, 0.515, 0.14, 0.735, 0.125, 0.735, 0.125, 0.515, 0.3758, 0.0, 0.6242, 0.0, 0.6242, 0.015, 0.3758, 0.015, 0.625, 0.015, 0.625, 0.235, 0.6242, 0.235, 0.6242, 0.015, 0.6242, 0.265, 0.3758, 0.265, 0.3758, 0.235, 0.6242, 0.235, 0.36, 0.515, 0.14, 0.515, 0.14, 0.5, 0.36, 0.5, 0.625, 0.265, 0.625, 0.485, 0.6242, 0.485, 0.6242, 0.265, 0.6242, 0.515, 0.3758, 0.515, 0.3758, 0.485, 0.6242, 0.485, 0.36, 0.735, 0.36, 0.515, 0.3758, 0.515, 0.3758, 0.735, 0.64, 0.515, 0.64, 0.735, 0.6242, 0.735, 0.6242, 0.515, 0.6242, 0.765, 0.3758, 0.765, 0.3758, 0.735, 0.6242, 0.735, 0.14, 0.735, 0.36, 0.735, 0.36, 0.75, 0.14, 0.75, 0.625, 0.765, 0.625, 0.985, 0.6242, 0.985, 0.6242, 0.765, 0.14, 0.515, 0.36, 0.515, 0.36, 0.735, 0.14, 0.735])
me_cube_006.materials.append(mat_muted_service_green_frame)
me_cube_006.update()
me_cube_007 = bpy.data.meshes.new('Cube.007')
me_cube_007.from_pydata([(-0.022, -0.022, -0.45), (-0.022, -0.025, -0.447), (-0.025, -0.022, -0.447), (-0.022, -0.025, 0.447), (-0.022, -0.022, 0.45), (-0.025, -0.022, 0.447), (-0.022, 0.022, -0.45), (-0.025, 0.022, -0.447), (-0.022, 0.025, -0.447), (-0.022, 0.022, 0.45), (-0.022, 0.025, 0.447), (-0.025, 0.022, 0.447), (0.022, -0.022, -0.45), (0.025, -0.022, -0.447), (0.022, -0.025, -0.447), (0.022, -0.022, 0.45), (0.022, -0.025, 0.447), (0.025, -0.022, 0.447), (0.022, 0.022, -0.45), (0.022, 0.025, -0.447), (0.025, 0.022, -0.447), (0.022, 0.022, 0.45), (0.025, 0.022, 0.447), (0.022, 0.025, 0.447)], [], [(14, 16, 3, 1), (20, 22, 17, 13), (21, 9, 4, 15), (2, 5, 11, 7), (8, 10, 23, 19), (0, 1, 2), (3, 4, 5), (6, 7, 8), (9, 10, 11), (12, 13, 14), (15, 16, 17), (18, 19, 20), (21, 22, 23), (6, 0, 2, 7), (1, 3, 5, 2), (4, 9, 11, 5), (10, 8, 7, 11), (18, 6, 8, 19), (9, 21, 23, 10), (22, 20, 19, 23), (12, 18, 20, 13), (21, 15, 17, 22), (16, 14, 13, 17), (0, 12, 14, 1), (15, 4, 3, 16), (6, 18, 12, 0)])
_uv = me_cube_007.uv_layers.new(name='UVMap')
_uv.uv.foreach_set('vector', [0.3758, 0.765, 0.6242, 0.765, 0.6242, 0.985, 0.3758, 0.985, 0.3758, 0.515, 0.6242, 0.515, 0.6242, 0.735, 0.3758, 0.735, 0.64, 0.515, 0.86, 0.515, 0.86, 0.735, 0.64, 0.735, 0.3758, 0.015, 0.6242, 0.015, 0.6242, 0.235, 0.3758, 0.235, 0.3758, 0.265, 0.6242, 0.265, 0.6242, 0.485, 0.3758, 0.485, 0.14, 0.735, 0.14, 0.75, 0.125, 0.735, 0.6242, 0.985, 0.625, 0.985, 0.6242, 1.0, 0.14, 0.515, 0.125, 0.515, 0.14, 0.5, 0.625, 0.265, 0.6242, 0.265, 0.6242, 0.25, 0.36, 0.735, 0.375, 0.735, 0.36, 0.75, 0.625, 0.765, 0.6242, 0.765, 0.6242, 0.75, 0.36, 0.515, 0.36, 0.5, 0.375, 0.515, 0.625, 0.515, 0.6242, 0.515, 0.6242, 0.5, 0.14, 0.515, 0.14, 0.735, 0.125, 0.735, 0.125, 0.515, 0.3758, 0.0, 0.6242, 0.0, 0.6242, 0.015, 0.3758, 0.015, 0.625, 0.015, 0.625, 0.235, 0.6242, 0.235, 0.6242, 0.015, 0.6242, 0.265, 0.3758, 0.265, 0.3758, 0.235, 0.6242, 0.235, 0.36, 0.515, 0.14, 0.515, 0.14, 0.5, 0.36, 0.5, 0.625, 0.265, 0.625, 0.485, 0.6242, 0.485, 0.6242, 0.265, 0.6242, 0.515, 0.3758, 0.515, 0.3758, 0.485, 0.6242, 0.485, 0.36, 0.735, 0.36, 0.515, 0.3758, 0.515, 0.3758, 0.735, 0.64, 0.515, 0.64, 0.735, 0.6242, 0.735, 0.6242, 0.515, 0.6242, 0.765, 0.3758, 0.765, 0.3758, 0.735, 0.6242, 0.735, 0.14, 0.735, 0.36, 0.735, 0.36, 0.75, 0.14, 0.75, 0.625, 0.765, 0.625, 0.985, 0.6242, 0.985, 0.6242, 0.765, 0.14, 0.515, 0.36, 0.515, 0.36, 0.735, 0.14, 0.735])
me_cube_007.materials.append(mat_muted_service_green_frame)
me_cube_007.update()
me_cube_008 = bpy.data.meshes.new('Cube.008')
me_cube_008.from_pydata([(-0.612, -0.027, -0.08), (-0.612, -0.03, -0.077), (-0.615, -0.027, -0.077), (-0.612, -0.03, 0.077), (-0.612, -0.027, 0.08), (-0.615, -0.027, 0.077), (-0.612, 0.027, -0.08), (-0.615, 0.027, -0.077), (-0.612, 0.03, -0.077), (-0.612, 0.027, 0.08), (-0.612, 0.03, 0.077), (-0.615, 0.027, 0.077), (0.612, -0.027, -0.08), (0.615, -0.027, -0.077), (0.612, -0.03, -0.077), (0.612, -0.027, 0.08), (0.612, -0.03, 0.077), (0.615, -0.027, 0.077), (0.612, 0.027, -0.08), (0.612, 0.03, -0.077), (0.615, 0.027, -0.077), (0.612, 0.027, 0.08), (0.615, 0.027, 0.077), (0.612, 0.03, 0.077)], [], [(14, 16, 3, 1), (20, 22, 17, 13), (21, 9, 4, 15), (2, 5, 11, 7), (8, 10, 23, 19), (0, 1, 2), (3, 4, 5), (6, 7, 8), (9, 10, 11), (12, 13, 14), (15, 16, 17), (18, 19, 20), (21, 22, 23), (6, 0, 2, 7), (1, 3, 5, 2), (4, 9, 11, 5), (10, 8, 7, 11), (18, 6, 8, 19), (9, 21, 23, 10), (22, 20, 19, 23), (12, 18, 20, 13), (21, 15, 17, 22), (16, 14, 13, 17), (0, 12, 14, 1), (15, 4, 3, 16), (6, 18, 12, 0)])
_uv = me_cube_008.uv_layers.new(name='UVMap')
_uv.uv.foreach_set('vector', [0.3797, 0.7506, 0.6203, 0.7506, 0.6203, 0.9994, 0.3797, 0.9994, 0.3797, 0.5125, 0.6203, 0.5125, 0.6203, 0.7375, 0.3797, 0.7375, 0.6256, 0.5125, 0.8744, 0.5125, 0.8744, 0.7375, 0.6256, 0.7375, 0.3797, 0.0125, 0.6203, 0.0125, 0.6203, 0.2375, 0.3797, 0.2375, 0.3797, 0.2506, 0.6203, 0.2506, 0.6203, 0.4994, 0.3797, 0.4994, 0.1256, 0.7375, 0.1256, 0.75, 0.125, 0.7375, 0.6203, 0.9994, 0.625, 0.9994, 0.6203, 1.0, 0.1256, 0.5125, 0.125, 0.5125, 0.1256, 0.5, 0.625, 0.2506, 0.6203, 0.2506, 0.6203, 0.25, 0.3744, 0.7375, 0.375, 0.7375, 0.3744, 0.75, 0.625, 0.7506, 0.6203, 0.7506, 0.6203, 0.75, 0.3744, 0.5125, 0.3744, 0.5, 0.375, 0.5125, 0.625, 0.5125, 0.6203, 0.5125, 0.6203, 0.5, 0.1256, 0.5125, 0.1256, 0.7375, 0.125, 0.7375, 0.125, 0.5125, 0.3797, 0.0, 0.6203, 0.0, 0.6203, 0.0125, 0.3797, 0.0125, 0.625, 0.0125, 0.625, 0.2375, 0.6203, 0.2375, 0.6203, 0.0125, 0.6203, 0.2506, 0.3797, 0.2506, 0.3797, 0.2375, 0.6203, 0.2375, 0.3744, 0.5125, 0.1256, 0.5125, 0.1256, 0.5, 0.3744, 0.5, 0.625, 0.2506, 0.625, 0.4994, 0.6203, 0.4994, 0.6203, 0.2506, 0.6203, 0.5125, 0.3797, 0.5125, 0.3797, 0.4994, 0.6203, 0.4994, 0.3744, 0.7375, 0.3744, 0.5125, 0.3797, 0.5125, 0.3797, 0.7375, 0.6256, 0.5125, 0.6256, 0.7375, 0.6203, 0.7375, 0.6203, 0.5125, 0.6203, 0.7506, 0.3797, 0.7506, 0.3797, 0.7375, 0.6203, 0.7375, 0.1256, 0.7375, 0.3744, 0.7375, 0.3744, 0.75, 0.1256, 0.75, 0.625, 0.7506, 0.625, 0.9994, 0.6203, 0.9994, 0.6203, 0.7506, 0.1256, 0.5125, 0.3744, 0.5125, 0.3744, 0.7375, 0.1256, 0.7375])
me_cube_008.materials.append(mat_muted_service_green_frame)
me_cube_008.update()
me_cube_009 = bpy.data.meshes.new('Cube.009')
me_cube_009.from_pydata([(-0.096, -0.0085, -0.045), (-0.096, -0.0125, -0.041), (-0.1, -0.0085, -0.041), (-0.096, -0.0125, 0.041), (-0.096, -0.0085, 0.045), (-0.1, -0.0085, 0.041), (-0.096, 0.0085, -0.045), (-0.1, 0.0085, -0.041), (-0.096, 0.0125, -0.041), (-0.096, 0.0085, 0.045), (-0.096, 0.0125, 0.041), (-0.1, 0.0085, 0.041), (0.096, -0.0085, -0.045), (0.1, -0.0085, -0.041), (0.096, -0.0125, -0.041), (0.096, -0.0085, 0.045), (0.096, -0.0125, 0.041), (0.1, -0.0085, 0.041), (0.096, 0.0085, -0.045), (0.096, 0.0125, -0.041), (0.1, 0.0085, -0.041), (0.096, 0.0085, 0.045), (0.1, 0.0085, 0.041), (0.096, 0.0125, 0.041)], [], [(14, 16, 3, 1), (20, 22, 17, 13), (21, 9, 4, 15), (2, 5, 11, 7), (8, 10, 23, 19), (0, 1, 2), (3, 4, 5), (6, 7, 8), (9, 10, 11), (12, 13, 14), (15, 16, 17), (18, 19, 20), (21, 22, 23), (6, 0, 2, 7), (1, 3, 5, 2), (4, 9, 11, 5), (10, 8, 7, 11), (18, 6, 8, 19), (9, 21, 23, 10), (22, 20, 19, 23), (12, 18, 20, 13), (21, 15, 17, 22), (16, 14, 13, 17), (0, 12, 14, 1), (15, 4, 3, 16), (6, 18, 12, 0)])
_uv = me_cube_009.uv_layers.new(name='UVMap')
_uv.uv.foreach_set('vector', [0.3861, 0.755, 0.6139, 0.755, 0.6139, 0.995, 0.3861, 0.995, 0.3861, 0.54, 0.6139, 0.54, 0.6139, 0.71, 0.3861, 0.71, 0.63, 0.54, 0.87, 0.54, 0.87, 0.71, 0.63, 0.71, 0.3861, 0.04, 0.6139, 0.04, 0.6139, 0.21, 0.3861, 0.21, 0.3861, 0.255, 0.6139, 0.255, 0.6139, 0.495, 0.3861, 0.495, 0.13, 0.71, 0.13, 0.75, 0.125, 0.71, 0.6139, 0.995, 0.625, 0.995, 0.6139, 1.0, 0.13, 0.54, 0.125, 0.54, 0.13, 0.5, 0.625, 0.255, 0.6139, 0.255, 0.6139, 0.25, 0.37, 0.71, 0.375, 0.71, 0.37, 0.75, 0.625, 0.755, 0.6139, 0.755, 0.6139, 0.75, 0.37, 0.54, 0.37, 0.5, 0.375, 0.54, 0.625, 0.54, 0.6139, 0.54, 0.6139, 0.5, 0.13, 0.54, 0.13, 0.71, 0.125, 0.71, 0.125, 0.54, 0.3861, 0.0, 0.6139, 0.0, 0.6139, 0.04, 0.3861, 0.04, 0.625, 0.04, 0.625, 0.21, 0.6139, 0.21, 0.6139, 0.04, 0.6139, 0.255, 0.3861, 0.255, 0.3861, 0.21, 0.6139, 0.21, 0.37, 0.54, 0.13, 0.54, 0.13, 0.5, 0.37, 0.5, 0.625, 0.255, 0.625, 0.495, 0.6139, 0.495, 0.6139, 0.255, 0.6139, 0.54, 0.3861, 0.54, 0.3861, 0.495, 0.6139, 0.495, 0.37, 0.71, 0.37, 0.54, 0.3861, 0.54, 0.3861, 0.71, 0.63, 0.54, 0.63, 0.71, 0.6139, 0.71, 0.6139, 0.54, 0.6139, 0.755, 0.3861, 0.755, 0.3861, 0.71, 0.6139, 0.71, 0.13, 0.71, 0.37, 0.71, 0.37, 0.75, 0.13, 0.75, 0.625, 0.755, 0.625, 0.995, 0.6139, 0.995, 0.6139, 0.755, 0.13, 0.54, 0.37, 0.54, 0.37, 0.71, 0.13, 0.71])
me_cube_009.materials.append(mat_dark_original_category_plaques)
me_cube_009.update()
me_cube_010 = bpy.data.meshes.new('Cube.010')
me_cube_010.from_pydata([(-0.096, -0.0085, -0.045), (-0.096, -0.0125, -0.041), (-0.1, -0.0085, -0.041), (-0.096, -0.0125, 0.041), (-0.096, -0.0085, 0.045), (-0.1, -0.0085, 0.041), (-0.096, 0.0085, -0.045), (-0.1, 0.0085, -0.041), (-0.096, 0.0125, -0.041), (-0.096, 0.0085, 0.045), (-0.096, 0.0125, 0.041), (-0.1, 0.0085, 0.041), (0.096, -0.0085, -0.045), (0.1, -0.0085, -0.041), (0.096, -0.0125, -0.041), (0.096, -0.0085, 0.045), (0.096, -0.0125, 0.041), (0.1, -0.0085, 0.041), (0.096, 0.0085, -0.045), (0.096, 0.0125, -0.041), (0.1, 0.0085, -0.041), (0.096, 0.0085, 0.045), (0.1, 0.0085, 0.041), (0.096, 0.0125, 0.041)], [], [(14, 16, 3, 1), (20, 22, 17, 13), (21, 9, 4, 15), (2, 5, 11, 7), (8, 10, 23, 19), (0, 1, 2), (3, 4, 5), (6, 7, 8), (9, 10, 11), (12, 13, 14), (15, 16, 17), (18, 19, 20), (21, 22, 23), (6, 0, 2, 7), (1, 3, 5, 2), (4, 9, 11, 5), (10, 8, 7, 11), (18, 6, 8, 19), (9, 21, 23, 10), (22, 20, 19, 23), (12, 18, 20, 13), (21, 15, 17, 22), (16, 14, 13, 17), (0, 12, 14, 1), (15, 4, 3, 16), (6, 18, 12, 0)])
_uv = me_cube_010.uv_layers.new(name='UVMap')
_uv.uv.foreach_set('vector', [0.3861, 0.755, 0.6139, 0.755, 0.6139, 0.995, 0.3861, 0.995, 0.3861, 0.54, 0.6139, 0.54, 0.6139, 0.71, 0.3861, 0.71, 0.63, 0.54, 0.87, 0.54, 0.87, 0.71, 0.63, 0.71, 0.3861, 0.04, 0.6139, 0.04, 0.6139, 0.21, 0.3861, 0.21, 0.3861, 0.255, 0.6139, 0.255, 0.6139, 0.495, 0.3861, 0.495, 0.13, 0.71, 0.13, 0.75, 0.125, 0.71, 0.6139, 0.995, 0.625, 0.995, 0.6139, 1.0, 0.13, 0.54, 0.125, 0.54, 0.13, 0.5, 0.625, 0.255, 0.6139, 0.255, 0.6139, 0.25, 0.37, 0.71, 0.375, 0.71, 0.37, 0.75, 0.625, 0.755, 0.6139, 0.755, 0.6139, 0.75, 0.37, 0.54, 0.37, 0.5, 0.375, 0.54, 0.625, 0.54, 0.6139, 0.54, 0.6139, 0.5, 0.13, 0.54, 0.13, 0.71, 0.125, 0.71, 0.125, 0.54, 0.3861, 0.0, 0.6139, 0.0, 0.6139, 0.04, 0.3861, 0.04, 0.625, 0.04, 0.625, 0.21, 0.6139, 0.21, 0.6139, 0.04, 0.6139, 0.255, 0.3861, 0.255, 0.3861, 0.21, 0.6139, 0.21, 0.37, 0.54, 0.13, 0.54, 0.13, 0.5, 0.37, 0.5, 0.625, 0.255, 0.625, 0.495, 0.6139, 0.495, 0.6139, 0.255, 0.6139, 0.54, 0.3861, 0.54, 0.3861, 0.495, 0.6139, 0.495, 0.37, 0.71, 0.37, 0.54, 0.3861, 0.54, 0.3861, 0.71, 0.63, 0.54, 0.63, 0.71, 0.6139, 0.71, 0.6139, 0.54, 0.6139, 0.755, 0.3861, 0.755, 0.3861, 0.71, 0.6139, 0.71, 0.13, 0.71, 0.37, 0.71, 0.37, 0.75, 0.13, 0.75, 0.625, 0.755, 0.625, 0.995, 0.6139, 0.995, 0.6139, 0.755, 0.13, 0.54, 0.37, 0.54, 0.37, 0.71, 0.13, 0.71])
me_cube_010.materials.append(mat_dark_original_category_plaques)
me_cube_010.update()
me_cube_011 = bpy.data.meshes.new('Cube.011')
me_cube_011.from_pydata([(-0.096, -0.0085, -0.045), (-0.096, -0.0125, -0.041), (-0.1, -0.0085, -0.041), (-0.096, -0.0125, 0.041), (-0.096, -0.0085, 0.045), (-0.1, -0.0085, 0.041), (-0.096, 0.0085, -0.045), (-0.1, 0.0085, -0.041), (-0.096, 0.0125, -0.041), (-0.096, 0.0085, 0.045), (-0.096, 0.0125, 0.041), (-0.1, 0.0085, 0.041), (0.096, -0.0085, -0.045), (0.1, -0.0085, -0.041), (0.096, -0.0125, -0.041), (0.096, -0.0085, 0.045), (0.096, -0.0125, 0.041), (0.1, -0.0085, 0.041), (0.096, 0.0085, -0.045), (0.096, 0.0125, -0.041), (0.1, 0.0085, -0.041), (0.096, 0.0085, 0.045), (0.1, 0.0085, 0.041), (0.096, 0.0125, 0.041)], [], [(14, 16, 3, 1), (20, 22, 17, 13), (21, 9, 4, 15), (2, 5, 11, 7), (8, 10, 23, 19), (0, 1, 2), (3, 4, 5), (6, 7, 8), (9, 10, 11), (12, 13, 14), (15, 16, 17), (18, 19, 20), (21, 22, 23), (6, 0, 2, 7), (1, 3, 5, 2), (4, 9, 11, 5), (10, 8, 7, 11), (18, 6, 8, 19), (9, 21, 23, 10), (22, 20, 19, 23), (12, 18, 20, 13), (21, 15, 17, 22), (16, 14, 13, 17), (0, 12, 14, 1), (15, 4, 3, 16), (6, 18, 12, 0)])
_uv = me_cube_011.uv_layers.new(name='UVMap')
_uv.uv.foreach_set('vector', [0.3861, 0.755, 0.6139, 0.755, 0.6139, 0.995, 0.3861, 0.995, 0.3861, 0.54, 0.6139, 0.54, 0.6139, 0.71, 0.3861, 0.71, 0.63, 0.54, 0.87, 0.54, 0.87, 0.71, 0.63, 0.71, 0.3861, 0.04, 0.6139, 0.04, 0.6139, 0.21, 0.3861, 0.21, 0.3861, 0.255, 0.6139, 0.255, 0.6139, 0.495, 0.3861, 0.495, 0.13, 0.71, 0.13, 0.75, 0.125, 0.71, 0.6139, 0.995, 0.625, 0.995, 0.6139, 1.0, 0.13, 0.54, 0.125, 0.54, 0.13, 0.5, 0.625, 0.255, 0.6139, 0.255, 0.6139, 0.25, 0.37, 0.71, 0.375, 0.71, 0.37, 0.75, 0.625, 0.755, 0.6139, 0.755, 0.6139, 0.75, 0.37, 0.54, 0.37, 0.5, 0.375, 0.54, 0.625, 0.54, 0.6139, 0.54, 0.6139, 0.5, 0.13, 0.54, 0.13, 0.71, 0.125, 0.71, 0.125, 0.54, 0.3861, 0.0, 0.6139, 0.0, 0.6139, 0.04, 0.3861, 0.04, 0.625, 0.04, 0.625, 0.21, 0.6139, 0.21, 0.6139, 0.04, 0.6139, 0.255, 0.3861, 0.255, 0.3861, 0.21, 0.6139, 0.21, 0.37, 0.54, 0.13, 0.54, 0.13, 0.5, 0.37, 0.5, 0.625, 0.255, 0.625, 0.495, 0.6139, 0.495, 0.6139, 0.255, 0.6139, 0.54, 0.3861, 0.54, 0.3861, 0.495, 0.6139, 0.495, 0.37, 0.71, 0.37, 0.54, 0.3861, 0.54, 0.3861, 0.71, 0.63, 0.54, 0.63, 0.71, 0.6139, 0.71, 0.6139, 0.54, 0.6139, 0.755, 0.3861, 0.755, 0.3861, 0.71, 0.6139, 0.71, 0.13, 0.71, 0.37, 0.71, 0.37, 0.75, 0.13, 0.75, 0.625, 0.755, 0.625, 0.995, 0.6139, 0.995, 0.6139, 0.755, 0.13, 0.54, 0.37, 0.54, 0.37, 0.71, 0.13, 0.71])
me_cube_011.materials.append(mat_dark_original_category_plaques)
me_cube_011.update()

# ---- objects
ob_removable_hollow_liner_1 = bpy.data.objects.new('Removable hollow liner 1', me_removable_hollow_liner_1)
ob_removable_hollow_liner_2 = bpy.data.objects.new('Removable hollow liner 2', me_removable_hollow_liner_2)
ob_removable_hollow_liner_3 = bpy.data.objects.new('Removable hollow liner 3', me_removable_hollow_liner_3)
ob_continuous_three_aperture_deck = bpy.data.objects.new('Continuous three aperture deck', me_continuous_three_aperture_deck)
ob_original_sheet_silhouette = bpy.data.objects.new('Original sheet silhouette', me_original_sheet_silhouette)
ob_original_container_silhouette = bpy.data.objects.new('Original container silhouette', me_original_container_silhouette)
ob_original_general_stream_diamond = bpy.data.objects.new('Original general stream diamond', me_original_general_stream_diamond)
ob_ground_foot__0_60__0_23 = bpy.data.objects.new('Ground foot -0.60 -0.23', me_cube_001)
ob_ground_foot__0_60_0_23 = bpy.data.objects.new('Ground foot -0.60 0.23', me_cube_002)
ob_ground_foot_0_60__0_23 = bpy.data.objects.new('Ground foot 0.60 -0.23', me_cube_003)
ob_ground_foot_0_60_0_23 = bpy.data.objects.new('Ground foot 0.60 0.23', me_cube_004)
ob_continuous_liner_support_shelf = bpy.data.objects.new('Continuous liner support shelf', me_cube_005)
ob_rear_frame_post__0_60 = bpy.data.objects.new('Rear frame post -0.60', me_cube_006)
ob_rear_frame_post_0_60 = bpy.data.objects.new('Rear frame post 0.60', me_cube_007)
ob_rear_identity_header = bpy.data.objects.new('Rear identity header', me_cube_008)
ob_editable_category_plaque_1 = bpy.data.objects.new('Editable category plaque 1', me_cube_009)
ob_editable_category_plaque_2 = bpy.data.objects.new('Editable category plaque 2', me_cube_010)
ob_editable_category_plaque_3 = bpy.data.objects.new('Editable category plaque 3', me_cube_011)
ob_key = bpy.data.objects.new('Key', light_area)
ob_fill = bpy.data.objects.new('Fill', light_area_001)
ob_rear_fill = bpy.data.objects.new('Rear fill', light_area_002)
ob_camera = bpy.data.objects.new('Camera', cam_camera_001)

# ---- transforms, parenting, visibility, modifiers, constraints
ob_removable_hollow_liner_1.location = (0.0, 0.0, 0.0)
ob_removable_hollow_liner_2.location = (0.0, 0.0, 0.0)
ob_removable_hollow_liner_3.location = (0.0, 0.0, 0.0)
ob_continuous_three_aperture_deck.location = (0.0, 0.0, 0.0)
ob_original_sheet_silhouette.location = (0.0, 0.0, 0.0)
ob_original_container_silhouette.location = (0.0, 0.0, 0.0)
ob_original_general_stream_diamond.location = (0.0, 0.0, 0.0)
ob_ground_foot__0_60__0_23.location = (-0.6, -0.23, 0.0225)
ob_ground_foot__0_60_0_23.location = (-0.6, 0.23, 0.0225)
ob_ground_foot_0_60__0_23.location = (0.6, -0.23, 0.0225)
ob_ground_foot_0_60_0_23.location = (0.6, 0.23, 0.0225)
ob_continuous_liner_support_shelf.location = (0.0, 0.0, 0.065)
ob_rear_frame_post__0_60.location = (-0.6, 0.23, 0.52)
ob_rear_frame_post_0_60.location = (0.6, 0.23, 0.52)
ob_rear_identity_header.location = (0.0, 0.23, 0.9)
ob_editable_category_plaque_1.location = (-0.4, 0.191, 0.9)
ob_editable_category_plaque_2.location = (0.0, 0.191, 0.9)
ob_editable_category_plaque_3.location = (0.4, 0.191, 0.9)
ob_key.location = (-3.0, -4.0, 6.0)
ob_key.rotation_euler = (0.7378, -1.998e-08, -0.6435)
ob_fill.location = (4.0, -1.0, 3.0)
ob_fill.rotation_euler = (1.026, 7.936e-08, 1.326)
ob_rear_fill.location = (-3.0, 4.0, 5.0)
ob_rear_fill.rotation_euler = (0.838, -7.668e-09, -2.498)
ob_camera.location = (2.979, -5.043, 2.73)
ob_camera.rotation_euler = (1.204, -7.051e-09, 0.5336)

# ---- collection membership
scene.collection.objects.link(ob_removable_hollow_liner_1)
scene.collection.objects.link(ob_removable_hollow_liner_2)
scene.collection.objects.link(ob_removable_hollow_liner_3)
scene.collection.objects.link(ob_continuous_three_aperture_deck)
scene.collection.objects.link(ob_original_sheet_silhouette)
scene.collection.objects.link(ob_original_container_silhouette)
scene.collection.objects.link(ob_original_general_stream_diamond)
col_collection.objects.link(ob_ground_foot__0_60__0_23)
col_collection.objects.link(ob_ground_foot__0_60_0_23)
col_collection.objects.link(ob_ground_foot_0_60__0_23)
col_collection.objects.link(ob_ground_foot_0_60_0_23)
col_collection.objects.link(ob_continuous_liner_support_shelf)
col_collection.objects.link(ob_rear_frame_post__0_60)
col_collection.objects.link(ob_rear_frame_post_0_60)
col_collection.objects.link(ob_rear_identity_header)
col_collection.objects.link(ob_editable_category_plaque_1)
col_collection.objects.link(ob_editable_category_plaque_2)
col_collection.objects.link(ob_editable_category_plaque_3)
col_collection.objects.link(ob_key)
col_collection.objects.link(ob_fill)
col_collection.objects.link(ob_rear_fill)
col_collection.objects.link(ob_camera)

# ---- scene / render settings (as saved in the file)
scene.camera = ob_camera
scene.frame_start = 1; scene.frame_end = 250; scene.frame_set(1)
scene.render.engine = 'CYCLES'
scene.render.resolution_x = 512
scene.render.resolution_y = 512
scene.cycles.use_denoising = False
scene.cycles.samples = 128
bpy.context.view_layer.update()

